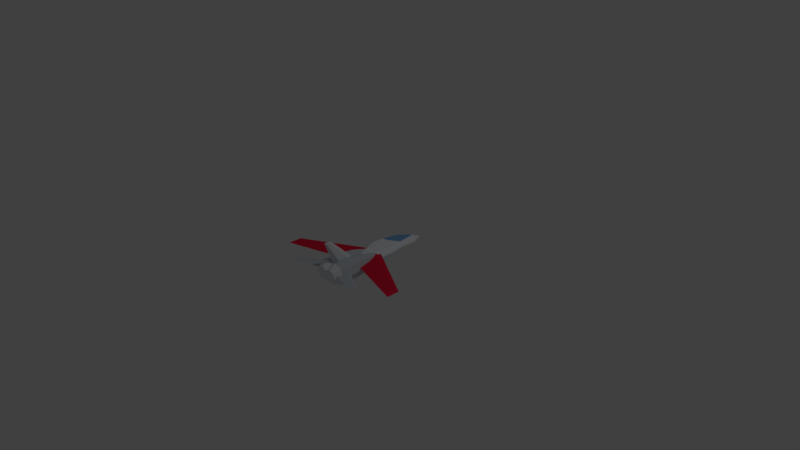 # Source: myship.blend  (saved by Blender 2.78.0; exported with 4.5.12 LTS)
import bpy
from mathutils import Matrix  # noqa: F401  (used for matrix-valued properties, if any)

bpy.ops.wm.read_factory_settings(use_empty=True)
scene = bpy.context.scene
scene.name = 'Scene'

# ---- collections
col_collection_1 = bpy.data.collections.new('Collection 1'); scene.collection.children.link(col_collection_1)
col_collection_2 = bpy.data.collections.new('Collection 2'); scene.collection.children.link(col_collection_2)
col_collection_11 = bpy.data.collections.new('Collection 11'); scene.collection.children.link(col_collection_11)

# ---- materials (node trees are filled in below, after node groups)
mat_shape_008 = bpy.data.materials.new('Shape.008')
mat_shape_008.alpha_threshold = 0.0
mat_shape_008.use_transparent_shadow = False
mat_shape_008.diffuse_color = (0.54, 0.585, 0.63, 1.0)
mat_shape_008.specular_color = (0.45, 0.4875, 0.525)
mat_shape_008.roughness = 0.5
mat_shape_007 = bpy.data.materials.new('Shape.007')
mat_shape_007.alpha_threshold = 0.0
mat_shape_007.use_transparent_shadow = False
mat_shape_007.diffuse_color = (0.81, 0.855, 0.9, 1.0)
mat_shape_007.specular_color = (0.675, 0.7125, 0.75)
mat_shape_007.roughness = 0.5
mat_shape_003 = bpy.data.materials.new('Shape.003')
mat_shape_003.alpha_threshold = 0.0
mat_shape_003.use_transparent_shadow = False
mat_shape_003.diffuse_color = (0.54, 0.585, 0.63, 1.0)
mat_shape_003.specular_color = (0.45, 0.4875, 0.525)
mat_shape_003.roughness = 0.5
mat_shape_004 = bpy.data.materials.new('Shape.004')
mat_shape_004.alpha_threshold = 0.0
mat_shape_004.use_transparent_shadow = False
mat_shape_004.diffuse_color = (0.81, 0.855, 0.9, 1.0)
mat_shape_004.specular_color = (0.675, 0.7125, 0.75)
mat_shape_004.roughness = 0.5
mat_shape_001 = bpy.data.materials.new('Shape.001')
mat_shape_001.alpha_threshold = 0.0
mat_shape_001.use_transparent_shadow = False
mat_shape_001.diffuse_color = (0.17, 0.3825, 0.68, 1.0)
mat_shape_001.specular_color = (0.18, 0.405, 0.72)
mat_shape_001.roughness = 0.5
mat_material_001 = bpy.data.materials.new('Material.001')
mat_material_001.alpha_threshold = 0.0
mat_material_001.use_transparent_shadow = False
mat_material_001.diffuse_color = (0.8, 0.01371, 0.05053, 1.0)
mat_material_001.roughness = 0.5
mat_shape = bpy.data.materials.new('Shape')
mat_shape.alpha_threshold = 0.0
mat_shape.use_transparent_shadow = False
mat_shape.diffuse_color = (0.81, 0.855, 0.9, 1.0)
mat_shape.specular_color = (0.675, 0.7125, 0.75)
mat_shape.roughness = 0.5
mat_shape_002 = bpy.data.materials.new('Shape.002')
mat_shape_002.alpha_threshold = 0.0
mat_shape_002.use_transparent_shadow = False
mat_shape_002.diffuse_color = (0.54, 0.585, 0.63, 1.0)
mat_shape_002.specular_color = (0.45, 0.4875, 0.525)
mat_shape_002.roughness = 0.5

# ---- material node trees

# ---- world
world_world = bpy.data.worlds.new('World'); scene.world = world_world
world_world.color = (0.05088, 0.05088, 0.05088)
world_world.use_sun_shadow = False
world_world.sun_shadow_jitter_overblur = 0.0
world_world.cycles.sampling_method = 'MANUAL'

# ---- cameras
cam_viewpoint = bpy.data.cameras.new('Viewpoint')
cam_viewpoint.clip_end = 100.0
cam_viewpoint.lens = 38.63
cam_viewpoint.sensor_width = 32.0
cam_viewpoint.sensor_height = 18.0
cam_viewpoint.dof.focus_distance = 0.0
cam_viewpoint.dof.aperture_fstop = 128.0
cam_viewpoint.dof.aperture_blades = 6
cam_camera = bpy.data.cameras.new('Camera')
cam_camera.clip_end = 100.0
cam_camera.lens = 35.0
cam_camera.sensor_width = 32.0
cam_camera.sensor_height = 18.0
cam_camera.ortho_scale = 7.314
cam_camera.dof.focus_distance = 0.0
cam_camera.dof.aperture_fstop = 128.0

# ---- lights
light_lamp = bpy.data.lights.new('Lamp', 'POINT')
light_lamp.transmission_factor = 0.0
light_lamp.cutoff_distance = 30.0
light_lamp.energy = 100.0
light_lamp.shadow_buffer_clip_start = 1.001
light_lamp.shadow_soft_size = 0.1
light_lamp.shadow_maximum_resolution = 0.006
light_lamp.use_absolute_resolution = True

# ---- meshes
me_shape_indexedfaceset_008 = bpy.data.meshes.new('Shape_IndexedFaceSet.008')
me_shape_indexedfaceset_008.from_pydata([(0.0, 0.14, -0.29), (-0.02, 0.14, -0.2), (-0.008, 0.76, -0.38), (0.0, 0.76, -0.408), (0.008, 0.76, -0.38), (0.02, 0.14, -0.2)], [], [(0, 1, 2, 3), (3, 4, 5, 0)])
me_shape_indexedfaceset_008.materials.append(mat_shape_008)
me_shape_indexedfaceset_008.use_remesh_preserve_volume = False
me_shape_indexedfaceset_008.use_remesh_preserve_attributes = False
me_shape_indexedfaceset_008.use_mirror_vertex_groups = False
me_shape_indexedfaceset_008.update()
me_shape_indexedfaceset_007 = bpy.data.meshes.new('Shape_IndexedFaceSet.007')
me_shape_indexedfaceset_007.from_pydata([(-0.008, 0.76, -0.38), (0.0, 0.76, -0.406), (0.0, 0.82, -0.42), (0.008, 0.76, -0.38), (0.0, 0.08, -0.054), (-0.02, 0.14, -0.2), (0.0, 0.12, -0.286), (0.0, 0.14, -0.29), (-0.022, 0.14, -0.06), (0.0, 0.0, 0.0), (-0.016, -0.02, 0.04), (-0.01, 0.78, -0.34), (0.0, 0.8, -0.32), (0.0, 0.0, 0.08), (0.02, 0.14, -0.2), (0.022, 0.14, -0.06), (0.016, -0.02, 0.04), (0.01, 0.78, -0.34)], [], [(4, 5, 6), (5, 7, 6), (4, 8, 5), (9, 10, 8, 4), (11, 12, 2), (0, 11, 2), (2, 1, 0), (0, 5, 8, 11), (13, 12, 11, 8, 10), (6, 14, 4), (6, 7, 14), (14, 15, 4), (4, 15, 16, 9), (2, 12, 17), (2, 17, 3), (2, 1, 3), (17, 15, 14, 3), (16, 15, 17, 12, 13)])
me_shape_indexedfaceset_007.materials.append(mat_shape_007)
me_shape_indexedfaceset_007.use_remesh_preserve_volume = False
me_shape_indexedfaceset_007.use_remesh_preserve_attributes = False
me_shape_indexedfaceset_007.use_mirror_vertex_groups = False
me_shape_indexedfaceset_007.update()
me_shape_indexedfaceset_003 = bpy.data.meshes.new('Shape_IndexedFaceSet.003')
me_shape_indexedfaceset_003.from_pydata([(-0.9532, -1.63e-08, -0.2264), (-0.005201, -1.63e-08, 0.3136), (-0.005201, 0.03, 0.2086), (-0.8932, 0.014, -0.2414), (-0.8932, -1.63e-08, -0.3914), (-0.9532, -1.63e-08, -0.4084), (-0.005201, -1.63e-08, -0.1214), (-0.005201, -0.03, 0.2086), (-0.8932, -0.014, -0.2414)], [], [(0, 1, 2, 3), (4, 5, 0, 3), (6, 2, 1, 7), (8, 7, 1, 0), (5, 4, 8, 0), (4, 3, 2, 6), (6, 7, 8, 4)])
me_shape_indexedfaceset_003.materials.append(mat_shape_003)
me_shape_indexedfaceset_003.materials.append(mat_shape_004)
me_shape_indexedfaceset_003.use_remesh_preserve_volume = False
me_shape_indexedfaceset_003.use_remesh_preserve_attributes = False
me_shape_indexedfaceset_003.use_mirror_vertex_groups = False
me_shape_indexedfaceset_003.update()
me_shape_indexedfaceset_001 = bpy.data.meshes.new('Shape_IndexedFaceSet.001')
me_shape_indexedfaceset_001.from_pydata([(0.015, 0.09, 0.505), (-0.015, 0.09, 0.505), (-0.015, 0.015, 0.745), (0.015, 0.015, 0.745), (-0.045, 0.015, 0.505), (0.03, 0.12, 0.265), (-0.03, 0.12, 0.265), (0.045, 0.015, 0.505)], [], [(0, 1, 2, 3), (1, 4, 2), (1, 0, 5, 6), (4, 1, 6), (3, 7, 0), (5, 0, 7)])
me_shape_indexedfaceset_001.materials.append(mat_shape_001)
me_shape_indexedfaceset_001.use_remesh_preserve_volume = False
me_shape_indexedfaceset_001.use_remesh_preserve_attributes = False
me_shape_indexedfaceset_001.use_mirror_vertex_groups = False
me_shape_indexedfaceset_001.update()
me_shape_indexedfaceset_009 = bpy.data.meshes.new('Shape_IndexedFaceSet.009')
me_shape_indexedfaceset_009.from_pydata([(-0.9532, -1.63e-08, -0.2264), (-0.005201, -1.63e-08, 0.3136), (-0.005201, 0.03, 0.2086), (-0.8932, 0.014, -0.2414), (-0.8932, -1.63e-08, -0.3914), (-0.9532, -1.63e-08, -0.4084), (-0.005201, -1.63e-08, -0.1214), (-0.005201, -0.03, 0.2086), (-0.8932, -0.014, -0.2414)], [], [(0, 1, 2, 3), (4, 5, 0, 3), (6, 2, 1, 7), (8, 7, 1, 0), (5, 4, 8, 0), (4, 3, 2, 6), (6, 7, 8, 4)])
me_shape_indexedfaceset_009.materials.append(mat_material_001)
me_shape_indexedfaceset_009.use_remesh_preserve_volume = False
me_shape_indexedfaceset_009.use_remesh_preserve_attributes = False
me_shape_indexedfaceset_009.use_mirror_vertex_groups = False
me_shape_indexedfaceset_009.update()
me_shape_indexedfaceset = bpy.data.meshes.new('Shape_IndexedFaceSet')
me_shape_indexedfaceset.from_pydata([(-0.075, 0.09, -0.155), (-0.159, 0.054, -0.155), (-0.117, 0.012, 0.04), (-0.075, 0.03, 0.04), (-0.195, -0.03, -0.155), (-0.135, -0.03, 0.04), (-0.159, -0.114, -0.155), (-0.117, -0.072, 0.04), (-0.075, -0.15, -0.155), (-0.075, -0.09, 0.04), (-0.075, 0.12, -0.41), (-0.18, 0.075, -0.41), (-0.225, -0.03, -0.41), (-0.18, -0.135, -0.41), (-0.075, -0.18, -0.41), (-0.075, 0.12, -0.62), (-0.18, 0.075, -0.62), (-0.225, -0.03, -0.62), (-0.18, -0.135, -0.62), (-0.075, -0.18, -0.62), (0.0, -0.12, -0.155), (0.0, -0.15, -0.41), (0.0, -0.15, -0.62), (0.0, 0.087, -0.41), (0.0, 0.057, -0.155), (0.0, 0.087, -0.62), (0.075, 0.03, 0.04), (0.117, 0.012, 0.04), (0.159, 0.054, -0.155), (0.075, 0.09, -0.155), (0.135, -0.03, 0.04), (0.195, -0.03, -0.155), (0.117, -0.072, 0.04), (0.159, -0.114, -0.155), (0.075, -0.09, 0.04), (0.075, -0.15, -0.155), (0.18, 0.075, -0.41), (0.075, 0.12, -0.41), (0.225, -0.03, -0.41), (0.18, -0.135, -0.41), (0.075, -0.18, -0.41), (0.18, 0.075, -0.62), (0.075, 0.12, -0.62), (0.225, -0.03, -0.62), (0.18, -0.135, -0.62), (0.075, -0.18, -0.62), (0.0, -0.06, 0.91), (0.015, 0.015, 0.745), (-0.015, 0.015, 0.745), (-0.06, -0.03, 0.745), (-0.045, 0.015, 0.505), (-0.09, -0.03, 0.505), (-0.12, -0.03, 0.265), (-0.075, 0.015, 0.265), (-0.03, 0.12, 0.265), (-0.075, -0.06, 0.745), (-0.09, -0.06, 0.505), (-0.12, -0.06, 0.265), (0.0, -0.09, 0.745), (-0.03, -0.12, 0.505), (0.03, -0.12, 0.505), (-0.06, -0.12, 0.265), (0.06, -0.12, 0.265), (-0.035, 0.12, 0.1), (-0.075, 0.03, 0.04), (-0.135, -0.03, 0.04), (-0.117, -0.072, 0.04), (-0.075, -0.09, 0.04), (0.075, -0.09, 0.04), (0.03, 0.12, 0.265), (0.035, 0.12, 0.1), (0.0, -0.12, -0.155), (0.0, 0.057, -0.155), (0.06, -0.03, 0.745), (0.045, 0.015, 0.505), (0.09, -0.03, 0.505), (0.075, 0.015, 0.265), (0.12, -0.03, 0.265), (0.075, -0.06, 0.745), (0.09, -0.06, 0.505), (0.12, -0.06, 0.265), (0.075, 0.03, 0.04), (0.135, -0.03, 0.04), (0.117, -0.072, 0.04), (0.117, 0.012, 0.04), (-0.117, 0.012, 0.04), (0.075, 0.12, -0.62), (0.18, 0.075, -0.62), (0.135, 0.03, -0.71), (0.075, 0.056, -0.71), (0.225, -0.03, -0.62), (0.161, -0.03, -0.71), (0.135, -0.09, -0.71), (0.18, -0.135, -0.62), (0.075, -0.18, -0.62), (0.075, -0.116, -0.71), (0.0, -0.15, -0.62), (0.0, -0.086, -0.71), (0.0, 0.023, -0.71), (0.0, 0.087, -0.62), (-0.135, 0.03, -0.71), (-0.18, 0.075, -0.62), (-0.075, 0.12, -0.62), (-0.075, 0.056, -0.71), (-0.161, -0.03, -0.71), (-0.225, -0.03, -0.62), (-0.135, -0.09, -0.71), (-0.18, -0.135, -0.62), (-0.075, -0.116, -0.71), (-0.075, -0.18, -0.62), (0.0, 0.12, 0.1), (0.0, 0.12, 0.265), (0.0, 0.12, 0.265), (0.0, 0.12, 0.265), (0.0, 0.12, 0.1), (0.0, 0.12, 0.1)], [], [(0, 1, 2, 3), (1, 4, 5, 2), (4, 6, 7, 5), (6, 8, 9, 7), (10, 11, 1, 0), (11, 12, 4, 1), (12, 13, 6, 4), (13, 14, 8, 6), (15, 16, 11, 10), (16, 17, 12, 11), (17, 18, 13, 12), (18, 19, 14, 13), (9, 8, 20), (20, 8, 14, 21), (21, 14, 19, 22), (23, 10, 0, 24), (25, 15, 10, 23), (3, 24, 0), (26, 27, 28, 29), (27, 30, 31, 28), (30, 32, 33, 31), (32, 34, 35, 33), (29, 28, 36, 37), (28, 31, 38, 36), (31, 33, 39, 38), (33, 35, 40, 39), (37, 36, 41, 42), (36, 38, 43, 41), (38, 39, 44, 43), (39, 40, 45, 44), (20, 35, 34), (21, 40, 35, 20), (22, 45, 40, 21), (24, 29, 37, 23), (23, 37, 42, 25), (29, 24, 26), (46, 47, 48), (49, 46, 48), (49, 48, 50), (50, 51, 49), (52, 51, 50, 53), (53, 50, 54), (55, 49, 51), (51, 56, 55), (51, 52, 57, 56), (46, 49, 55), (55, 58, 46), (56, 58, 55), (59, 58, 56), (59, 60, 58), (59, 56, 57, 61), (62, 60, 59, 61), (63, 64, 53, 54), (65, 57, 52), (65, 66, 57), (66, 61, 57), (66, 67, 61), (61, 67, 68, 62), (111, 112, 114, 110), (71, 68, 67), (63, 115, 110, 114, 70, 72), (64, 63, 72), (47, 46, 73), (74, 47, 73), (73, 75, 74), (76, 74, 75, 77), (69, 74, 76), (75, 73, 78), (78, 79, 75), (79, 80, 77, 75), (78, 73, 46), (46, 58, 78), (78, 58, 79), (79, 58, 60), (62, 80, 79, 60), (69, 76, 81, 70), (77, 80, 82), (80, 83, 82), (80, 62, 83), (62, 68, 83), (72, 70, 81), (76, 84, 81), (82, 76, 77), (82, 84, 76), (65, 52, 53), (53, 64, 85), (85, 65, 53), (88, 87, 90, 91), (92, 91, 90, 93), (92, 93, 94, 95), (95, 94, 96, 97), (89, 86, 87, 88), (98, 99, 86, 89), (100, 101, 102, 103), (103, 102, 99, 98), (104, 105, 101, 100), (106, 107, 105, 104), (108, 109, 107, 106), (97, 96, 109, 108), (97, 98, 89, 88, 91, 92, 95), (108, 106, 104, 100, 103, 98, 97), (113, 111, 110, 115), (112, 69, 70, 114), (54, 113, 115, 63)])
me_shape_indexedfaceset.polygons.foreach_set('material_index', [1, 1, 1, 1, 1, 1, 1, 1, 1, 1, 1, 1, 1, 1, 1, 1, 1, 1, 1, 1, 1, 1, 1, 1, 1, 1, 1, 1, 1, 1, 1, 1, 1, 1, 1, 1, 0, 0, 0, 0, 0, 0, 0, 0, 0, 0, 0, 0, 0, 0, 0, 0, 0, 0, 0, 0, 0, 0, 0, 0, 0, 0, 0, 0, 0, 0, 0, 0, 0, 0, 0, 0, 0, 0, 0, 0, 0, 0, 0, 0, 0, 0, 0, 0, 0, 0, 0, 0, 0, 0, 0, 0, 0, 0, 0, 0, 0, 0, 0, 0, 0, 0, 0, 0])
me_shape_indexedfaceset.materials.append(mat_shape)
me_shape_indexedfaceset.materials.append(mat_shape_002)
me_shape_indexedfaceset.use_remesh_preserve_volume = False
me_shape_indexedfaceset.use_remesh_preserve_attributes = False
me_shape_indexedfaceset.use_mirror_vertex_groups = False
me_shape_indexedfaceset.update()

# ---- objects
ob_shape_indexedfaceset_008 = bpy.data.objects.new('Shape_IndexedFaceSet.008', me_shape_indexedfaceset_008)
ob_shape_indexedfaceset_007 = bpy.data.objects.new('Shape_IndexedFaceSet.007', me_shape_indexedfaceset_007)
ob_shape_indexedfaceset_003 = bpy.data.objects.new('Shape_IndexedFaceSet.003', me_shape_indexedfaceset_003)
ob_shape_indexedfaceset_001 = bpy.data.objects.new('Shape_IndexedFaceSet.001', me_shape_indexedfaceset_001)
ob_shape_indexedfaceset_002 = bpy.data.objects.new('Shape_IndexedFaceSet.002', me_shape_indexedfaceset_009)
ob_shape_indexedfaceset = bpy.data.objects.new('Shape_IndexedFaceSet', me_shape_indexedfaceset)
ob_viewpoint = bpy.data.objects.new('Viewpoint', cam_viewpoint)
ob_lamp = bpy.data.objects.new('Lamp', light_lamp)
ob_camera = bpy.data.objects.new('Camera', cam_camera)

# ---- transforms, parenting, visibility, modifiers, constraints
ob_shape_indexedfaceset_008.location = (0.0, -0.3, 0.0)
ob_shape_indexedfaceset_008.rotation_euler = (1.571, -0.0, 3.142)
ob_shape_indexedfaceset_008.scale = (1.0, 0.5, 1.0)
ob_shape_indexedfaceset_008.lineart.crease_threshold = 0.0
ob_shape_indexedfaceset_007.location = (0.0, -0.3, 0.0)
ob_shape_indexedfaceset_007.rotation_euler = (1.571, -0.0, 3.142)
ob_shape_indexedfaceset_007.scale = (1.0, 0.5, 1.0)
ob_shape_indexedfaceset_007.lineart.crease_threshold = 0.0
ob_shape_indexedfaceset_003.location = (0.0, -0.5589, 0.0)
ob_shape_indexedfaceset_003.rotation_euler = (1.571, -0.0, 3.142)
ob_shape_indexedfaceset_003.scale = (0.5729, 0.5729, 0.5729)
ob_shape_indexedfaceset_003.lineart.crease_threshold = 0.0
_m = ob_shape_indexedfaceset_003.modifiers.new('Mirror', 'MIRROR')
ob_shape_indexedfaceset_001.location = (0.0, 0.0, 0.0)
ob_shape_indexedfaceset_001.rotation_euler = (1.571, -0.0, 3.142)
ob_shape_indexedfaceset_001.lineart.crease_threshold = 0.0
ob_shape_indexedfaceset_002.location = (0.0, -0.1478, 0.0)
ob_shape_indexedfaceset_002.rotation_euler = (1.571, -0.0, 3.142)
ob_shape_indexedfaceset_002.lineart.crease_threshold = 0.0
_m = ob_shape_indexedfaceset_002.modifiers.new('Mirror', 'MIRROR')
ob_shape_indexedfaceset.location = (0.0, 0.0, 0.0)
ob_shape_indexedfaceset.rotation_euler = (1.571, -0.0, 3.142)
ob_shape_indexedfaceset.lineart.crease_threshold = 0.0
ob_viewpoint.location = (-0.7476, -2.008, 0.578)
ob_viewpoint.rotation_euler = (1.589, -0.0006629, -0.3642)
ob_viewpoint.scale = (1.0, 1.0, 1.0)
ob_viewpoint.lineart.crease_threshold = 0.0
ob_lamp.location = (4.076, 1.005, 5.904)
ob_lamp.rotation_euler = (0.6503, 0.05522, 1.866)
ob_lamp.lock_rotations_4d = False
ob_lamp.empty_display_type = 'ARROWS'
ob_lamp.color = (0.0, 0.0, 0.0, 0.0)
ob_lamp.lineart.crease_threshold = 0.0
ob_camera.location = (7.481, -6.508, 5.344)
ob_camera.rotation_euler = (1.109, 0.0, 0.8149)
ob_camera.lock_rotations_4d = False
ob_camera.empty_display_type = 'ARROWS'
ob_camera.color = (0.0, 0.0, 0.0, 0.0)
ob_camera.display_type = 'WIRE'
ob_camera.lineart.crease_threshold = 0.0

# ---- collection membership
col_collection_1.objects.link(ob_shape_indexedfaceset_008)
col_collection_1.objects.link(ob_shape_indexedfaceset_007)
col_collection_1.objects.link(ob_shape_indexedfaceset_003)
col_collection_1.objects.link(ob_shape_indexedfaceset_001)
col_collection_1.objects.link(ob_shape_indexedfaceset_002)
col_collection_2.objects.link(ob_shape_indexedfaceset)
col_collection_11.objects.link(ob_viewpoint)
col_collection_11.objects.link(ob_lamp)
col_collection_11.objects.link(ob_camera)

# ---- scene / render settings (as saved in the file)
scene.camera = ob_camera
scene.frame_start = 1; scene.frame_end = 250; scene.frame_set(1)
scene.render.engine = 'BLENDER_EEVEE_NEXT'
scene.render.resolution_percentage = 50
scene.render.dither_intensity = 0.0
scene.cycles.use_denoising = False
scene.cycles.samples = 128
scene.cycles.sampling_pattern = 'TABULATED_SOBOL'
scene.cycles.light_sampling_threshold = 0.0
scene.cycles.use_adaptive_sampling = False
scene.cycles.use_light_tree = False
scene.cycles.blur_glossy = 0.0
scene.cycles.sample_clamp_indirect = 0.0
scene.view_settings.view_transform = 'Standard'
bpy.context.view_layer.update()
